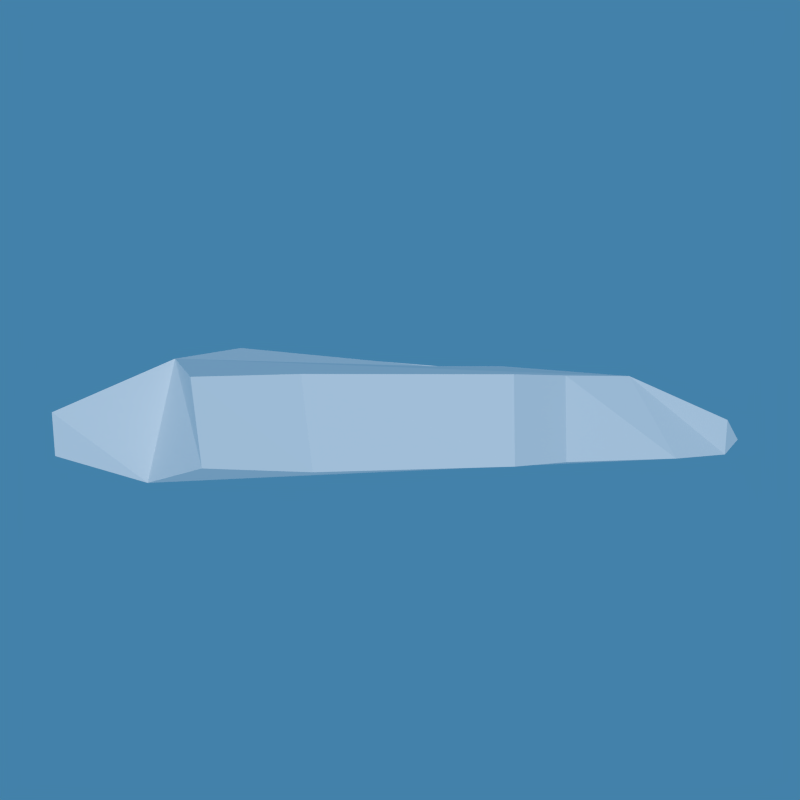 # Source: ship.blend  (saved by Blender 2.58.1; exported with 4.5.12 LTS)
import bpy
from mathutils import Matrix  # noqa: F401  (used for matrix-valued properties, if any)

bpy.ops.wm.read_factory_settings(use_empty=True)
scene = bpy.context.scene
scene.name = 'Scene'

# ---- collections
col_collection_1 = bpy.data.collections.new('Collection 1'); scene.collection.children.link(col_collection_1)

# ---- materials (node trees are filled in below, after node groups)
mat_material_001 = bpy.data.materials.new('Material.001')
mat_material_001.alpha_threshold = 0.0
mat_material_001.preview_render_type = 'FLAT'
mat_material_001.diffuse_color = (0.9667, 0.9667, 0.9667, 1.0)
mat_material_001.roughness = 0.5
mat_material_001.specular_intensity = 0.8142
mat_material_001.line_color = (0.0, 0.0, 0.0, 1.0)

# ---- material node trees

# ---- world
world_world = bpy.data.worlds.new('World'); scene.world = world_world
world_world.color = (0.05656, 0.2208, 0.4)
world_world.use_sun_shadow = False
world_world.sun_shadow_jitter_overblur = 0.0
world_world.cycles.sampling_method = 'MANUAL'
world_world.cycles.sample_map_resolution = 256

# ---- cameras
cam_camera = bpy.data.cameras.new('Camera')
cam_camera.passepartout_alpha = 0.2
cam_camera.clip_end = 100.0
cam_camera.lens = 35.0
cam_camera.ortho_scale = 7.314
cam_camera.show_passepartout = False
cam_camera.show_safe_areas = True
cam_camera.dof.focus_distance = 0.0
cam_camera.dof.aperture_fstop = 128.0

# ---- lights
light_spot = bpy.data.lights.new('Spot', 'SUN')
light_spot.transmission_factor = 0.0
light_spot.cutoff_distance = 30.0
light_spot.use_shadow = False
light_spot.angle = 1.571
light_spot.energy = 1.0
light_spot.shadow_buffer_clip_start = 1.001
light_spot.shadow_soft_size = 1.0
light_spot.shadow_cascade_max_distance = 1000.0
light_spot.cycles.use_multiple_importance_sampling = False

# ---- meshes
me_cube = bpy.data.meshes.new('Cube')
me_cube.from_pydata([(2.363, 0.7099, -0.367), (2.363, -0.7121, -0.367), (-2.243, -0.7361, -0.5417), (-2.241, 0.7346, -0.5417), (1.965, 0.7084, 0.3547), (1.965, -0.692, 0.3547), (-2.007, -0.6804, 0.5417), (-2.006, 0.6694, 0.5417), (2.955, 0.349, -0.04866), (2.952, -0.3667, -0.04866), (2.927, -0.3667, -0.3641), (2.928, 0.349, -0.3641), (-3.032, -0.826, 0.08304), (-3.042, 0.8261, 0.08304), (-3.087, 0.6706, -0.3061), (-3.079, -0.6705, -0.3061), (-2.647, 4.068e-05, 0.08304), (3.195, -0.009807, -0.2534), (-2.639, 4.075e-05, -0.3061), (1.344, -1.012, 0.3591), (-1.696, -1.326, 0.3689), (-1.611, -1.334, -0.3601), (1.347, -1.013, -0.3626), (1.965, 0.7084, 0.3547), (2.363, 0.7099, -0.367), (1.324, 1.077, -0.3626), (-1.615, 1.218, -0.3601), (1.321, 1.075, 0.3591), (-1.698, 1.213, 0.3689), (-1.611, -1.334, -0.3601), (1.347, -1.013, -0.3626), (1.344, -1.012, 0.3591), (-1.696, -1.326, 0.3689), (-1.696, -1.326, 0.3689), (1.344, -1.012, 0.3591), (-1.611, -1.334, -0.3601), (1.347, -1.013, -0.3626), (1.321, 1.075, 0.3591), (-1.698, 1.213, 0.3689), (-1.615, 1.218, -0.3601), (1.324, 1.077, -0.3626), (1.324, 1.077, -0.3626), (-1.615, 1.218, -0.3601), (1.321, 1.075, 0.3591), (-1.698, 1.213, 0.3689), (1.347, -1.013, -0.3626), (-1.611, -1.334, -0.3601), (1.344, -1.012, 0.3591), (-1.696, -1.326, 0.3689), (-0.7637, -1.715, 0.3752), (0.8598, -1.414, 0.3654), (-0.6789, -1.747, -0.3538), (0.8628, -1.416, -0.3563), (0.8389, 1.341, 0.3654), (-0.7344, 1.576, 0.3752), (-0.6514, 1.607, -0.3538), (0.8419, 1.343, -0.3563), (-2.007, -0.6804, 0.5417), (-2.006, 0.6694, 0.5417), (1.965, -0.692, 0.3547), (1.965, 0.7084, 0.3547), (0.23, -0.4346, 0.4641), (0.2251, 0.4758, 0.4641), (-1.508, 0.2987, 0.6511), (-1.509, -0.3, 0.6511), (0.9082, -0.2238, 0.4645), (0.9034, 0.2722, 0.4645), (1.965, 0.7084, 0.3547)], [], [(0, 1, 2, 3), (4, 5, 9, 8), (5, 1, 10, 9), (0, 4, 8, 11), (1, 0, 11, 10), (7, 3, 14, 13), (2, 6, 12, 15), (10, 11, 17), (11, 8, 17), (9, 10, 17), (8, 9, 17), (18, 3, 2), (15, 18, 2), (18, 14, 3), (5, 6, 20, 19), (6, 2, 21, 20), (1, 5, 19, 22), (2, 1, 22, 21), (7, 4, 23), (4, 0, 24, 23), (0, 3, 24), (24, 3, 26, 25), (23, 24, 25, 27), (3, 7, 28, 26), (7, 23, 27, 28), (21, 22, 30, 29), (22, 19, 31, 30), (20, 21, 29, 32), (19, 20, 32, 31), (31, 32, 33, 34), (32, 29, 35, 33), (30, 31, 34, 36), (29, 30, 36, 35), (28, 27, 37, 38), (26, 28, 38, 39), (27, 25, 40, 37), (25, 26, 39, 40), (40, 39, 42, 41), (37, 40, 41, 43), (39, 38, 44, 42), (38, 37, 43, 44), (35, 36, 45, 46), (36, 34, 47, 45), (33, 35, 46, 48), (34, 33, 48, 47), (47, 48, 49, 50), (48, 46, 51, 49), (45, 47, 50, 52), (46, 45, 52, 51), (52, 50, 49, 51), (44, 43, 53, 54), (42, 44, 54, 55), (43, 41, 56, 53), (41, 42, 55, 56), (53, 56, 55, 54), (7, 6, 57, 58), (6, 5, 59, 57), (4, 7, 58, 60), (5, 4, 60, 59), (60, 58, 63, 62), (57, 59, 61, 64), (58, 57, 64, 63), (62, 63, 64, 61), (62, 61, 65, 66), (5, 65, 61, 59), (60, 62, 66, 67), (5, 67, 66, 65), (12, 16, 15), (18, 15, 16), (16, 13, 14), (14, 18, 16), (16, 6, 7), (13, 16, 7), (16, 12, 6)])
_uv = me_cube.uv_layers.new(name='UVTex')
_uv.uv.foreach_set('vector', [0.8355, 0.7189, 0.8297, 0.7778, 0.639, 0.76, 0.645, 0.6991, 0.3513, 0.9876, 0.1058, 0.9876, 0.1653, 0.8031, 0.2891, 0.8027, 0.09095, 0.9788, 0.2847, 0.8025, 0.479, 0.8834, 0.4472, 0.9788, 0.05057, 0.9694, 0.02535, 0.9151, 0.101, 0.9465, 0.09926, 0.9694, 0.8297, 0.7778, 0.8355, 0.7189, 0.8574, 0.7362, 0.8544, 0.7658, 0.09723, 0.8379, 0.08647, 0.9151, 0.02535, 0.9054, 0.02655, 0.8758, 0.04659, 0.5266, 0.2174, 0.5266, 0.2174, 0.6974, 0.04659, 0.6974, 0.8544, 0.7658, 0.8574, 0.7362, 0.8678, 0.7522, 0.7622, 0.6341, 0.7754, 0.6664, 0.7227, 0.666, 0.6701, 0.6664, 0.6833, 0.6341, 0.7227, 0.666, 0.2891, 0.8027, 0.1653, 0.8031, 0.227, 0.7482, 0.6229, 0.7277, 0.645, 0.6991, 0.639, 0.76, 0.6032, 0.7546, 0.6229, 0.7277, 0.639, 0.76, 0.6229, 0.7277, 0.6085, 0.6974, 0.645, 0.6991, 0.4728, 0.8361, 0.3224, 0.8361, 0.3343, 0.807, 0.4485, 0.8194, 0.03, 0.9274, 0.03, 0.5638, 0.3351, 0.6558, 0.302, 0.894, 0.3396, 0.6216, 0.2385, 0.7136, 0.1232, 0.6665, 0.1693, 0.556, 0.639, 0.76, 0.8297, 0.7778, 0.7855, 0.7933, 0.6618, 0.7933, 0.0, 0.0, 1.0, 0.0, 1.0, 1.0, 0.0, 0.0, 1.0, 0.0, 1.0, 1.0, 0.0, 1.0, 0.0, 0.0, 1.0, 0.0, 1.0, 1.0, 0.7965, 0.8226, 0.6032, 0.8226, 0.6283, 0.7933, 0.7484, 0.8029, 0.152, 0.8635, 0.2055, 0.8379, 0.2039, 0.9188, 0.152, 0.9192, 0.08647, 0.9151, 0.09723, 0.8379, 0.152, 0.8528, 0.152, 0.9043, 0.1453, 0.5638, 0.4246, 0.5638, 0.3795, 0.5946, 0.1675, 0.6159, 0.0, 0.0, 1.0, 0.0, 1.0, 1.0, 0.0, 1.0, 0.0, 0.0, 1.0, 0.0, 1.0, 1.0, 0.0, 1.0, 0.0, 0.0, 1.0, 0.0, 1.0, 1.0, 0.0, 1.0, 0.0, 0.0, 1.0, 0.0, 1.0, 1.0, 0.0, 1.0, 0.0, 0.0, 1.0, 0.0, 1.0, 1.0, 0.0, 1.0, 0.0, 0.0, 1.0, 0.0, 1.0, 1.0, 0.0, 1.0, 0.0, 0.0, 1.0, 0.0, 1.0, 1.0, 0.0, 1.0, 0.0, 0.0, 1.0, 0.0, 1.0, 1.0, 0.0, 1.0, 0.0, 0.0, 1.0, 0.0, 1.0, 1.0, 0.0, 1.0, 0.0, 0.0, 1.0, 0.0, 1.0, 1.0, 0.0, 1.0, 0.0, 0.0, 1.0, 0.0, 1.0, 1.0, 0.0, 1.0, 0.0, 0.0, 1.0, 0.0, 1.0, 1.0, 0.0, 1.0, 0.0, 0.0, 1.0, 0.0, 1.0, 1.0, 0.0, 1.0, 0.0, 0.0, 1.0, 0.0, 1.0, 1.0, 0.0, 1.0, 0.0, 0.0, 1.0, 0.0, 1.0, 1.0, 0.0, 1.0, 0.0, 0.0, 1.0, 0.0, 1.0, 1.0, 0.0, 1.0, 0.0, 0.0, 1.0, 0.0, 1.0, 1.0, 0.0, 1.0, 0.0, 0.0, 1.0, 0.0, 1.0, 1.0, 0.0, 1.0, 0.0, 0.0, 1.0, 0.0, 1.0, 1.0, 0.0, 1.0, 0.0, 0.0, 1.0, 0.0, 1.0, 1.0, 0.0, 1.0, 0.438, 0.8543, 0.3224, 0.8543, 0.356, 0.8361, 0.4182, 0.8411, 0.2553, 0.6535, 0.267, 0.522, 0.4503, 0.5191, 0.437, 0.6506, 0.4664, 0.6809, 0.4664, 0.7955, 0.3664, 0.7967, 0.3664, 0.6821, 0.6032, 0.8226, 0.728, 0.8226, 0.706, 0.8372, 0.6402, 0.844, 0.355, 0.6671, 0.355, 0.7852, 0.08476, 0.7881, 0.09693, 0.6685, 0.1453, 0.6159, 0.3583, 0.6159, 0.322, 0.6413, 0.2104, 0.6475, 0.03035, 0.8374, 0.02535, 0.7852, 0.09888, 0.7858, 0.1045, 0.8379, 0.2575, 0.7864, 0.2578, 0.8379, 0.2128, 0.8377, 0.2124, 0.7862, 0.7271, 0.8641, 0.6032, 0.8641, 0.6419, 0.844, 0.7053, 0.8491, 0.2124, 0.7862, 0.2128, 0.8377, 0.1045, 0.8379, 0.09888, 0.7858, 0.0, 0.0, 1.0, 0.0, 1.0, 1.0, 0.0, 1.0, 0.0, 0.0, 1.0, 0.0, 1.0, 1.0, 0.0, 1.0, 0.0, 0.0, 1.0, 0.0, 1.0, 1.0, 0.0, 1.0, 0.0, 0.0, 1.0, 0.0, 1.0, 1.0, 0.0, 1.0, 0.8832, 0.6952, 0.5977, 0.6763, 0.5796, 0.6894, 0.9185, 0.6824, 0.5978, 0.5843, 0.8831, 0.5741, 0.9205, 0.5906, 0.5799, 0.5846, 0.5977, 0.6763, 0.5978, 0.5843, 0.5799, 0.5846, 0.5796, 0.6894, 0.5212, 0.2641, 0.06456, 0.2638, 0.06456, 0.1176, 0.5219, 0.1173, 0.5212, 0.2641, 0.5219, 0.1173, 0.5543, 0.1471, 0.5535, 0.2329, 0.844, 0.8031, 0.8985, 0.8213, 0.9207, 0.8134, 0.8402, 0.796, 0.8405, 0.8853, 0.9205, 0.8764, 0.8983, 0.8664, 0.844, 0.8781, 0.844, 0.8031, 0.844, 0.8781, 0.8983, 0.8664, 0.8985, 0.8213, 0.1058, 0.6958, 0.2484, 0.6696, 0.1306, 0.7482, 0.2484, 0.7336, 0.1306, 0.7482, 0.2484, 0.6696, 0.2484, 0.6696, 0.3916, 0.6958, 0.3669, 0.7482, 0.3669, 0.7482, 0.2484, 0.7336, 0.2484, 0.6696, 0.2484, 0.6696, 0.1464, 0.5385, 0.349, 0.5374, 0.3916, 0.6958, 0.2484, 0.6696, 0.349, 0.5374, 0.2484, 0.6696, 0.1058, 0.6958, 0.1464, 0.5385])
_ca = me_cube.color_attributes.new('Col', 'BYTE_COLOR', 'CORNER')
_ca.data.foreach_set('color', [1.0, 1.0, 1.0, 1.0, 1.0, 1.0, 1.0, 1.0, 1.0, 1.0, 1.0, 1.0, 1.0, 1.0, 1.0, 1.0, 1.0, 1.0, 1.0, 1.0, 1.0, 1.0, 1.0, 1.0, 1.0, 1.0, 1.0, 1.0, 1.0, 1.0, 1.0, 1.0, 1.0, 1.0, 1.0, 1.0, 1.0, 1.0, 1.0, 1.0, 1.0, 1.0, 1.0, 1.0, 1.0, 1.0, 1.0, 1.0, 1.0, 1.0, 1.0, 1.0, 1.0, 1.0, 1.0, 1.0, 1.0, 1.0, 1.0, 1.0, 1.0, 1.0, 1.0, 1.0, 1.0, 1.0, 1.0, 1.0, 1.0, 1.0, 1.0, 1.0, 1.0, 1.0, 1.0, 1.0, 1.0, 1.0, 1.0, 1.0, 1.0, 1.0, 1.0, 1.0, 1.0, 1.0, 1.0, 1.0, 1.0, 1.0, 1.0, 1.0, 1.0, 1.0, 1.0, 1.0, 1.0, 1.0, 1.0, 1.0, 1.0, 1.0, 1.0, 1.0, 1.0, 1.0, 1.0, 1.0, 1.0, 1.0, 1.0, 1.0, 1.0, 1.0, 1.0, 1.0, 1.0, 1.0, 1.0, 1.0, 1.0, 1.0, 1.0, 1.0, 1.0, 1.0, 1.0, 1.0, 1.0, 1.0, 1.0, 1.0, 1.0, 1.0, 1.0, 1.0, 1.0, 1.0, 1.0, 1.0, 1.0, 1.0, 1.0, 1.0, 1.0, 1.0, 1.0, 1.0, 1.0, 1.0, 1.0, 1.0, 1.0, 1.0, 1.0, 1.0, 1.0, 1.0, 1.0, 1.0, 1.0, 1.0, 1.0, 1.0, 1.0, 1.0, 1.0, 1.0, 1.0, 1.0, 1.0, 1.0, 1.0, 1.0, 1.0, 1.0, 1.0, 1.0, 1.0, 1.0, 1.0, 1.0, 1.0, 1.0, 1.0, 1.0, 1.0, 1.0, 1.0, 1.0, 1.0, 1.0, 1.0, 1.0, 1.0, 1.0, 1.0, 1.0, 1.0, 1.0, 1.0, 1.0, 1.0, 1.0, 1.0, 1.0, 1.0, 1.0, 1.0, 1.0, 1.0, 1.0, 1.0, 1.0, 1.0, 1.0, 1.0, 1.0, 1.0, 1.0, 1.0, 1.0, 1.0, 1.0, 1.0, 1.0, 1.0, 1.0, 1.0, 1.0, 1.0, 1.0, 1.0, 1.0, 1.0, 1.0, 1.0, 1.0, 1.0, 1.0, 1.0, 1.0, 1.0, 1.0, 1.0, 1.0, 1.0, 1.0, 1.0, 1.0, 1.0, 1.0, 1.0, 1.0, 1.0, 1.0, 1.0, 1.0, 1.0, 1.0, 1.0, 1.0, 1.0, 1.0, 1.0, 1.0, 1.0, 1.0, 1.0, 1.0, 1.0, 1.0, 1.0, 1.0, 1.0, 1.0, 1.0, 1.0, 1.0, 1.0, 1.0, 1.0, 1.0, 1.0, 1.0, 1.0, 1.0, 1.0, 1.0, 1.0, 1.0, 1.0, 1.0, 1.0, 1.0, 1.0, 1.0, 1.0, 1.0, 1.0, 1.0, 1.0, 1.0, 1.0, 1.0, 1.0, 1.0, 1.0, 1.0, 1.0, 1.0, 1.0, 1.0, 1.0, 1.0, 1.0, 1.0, 1.0, 1.0, 1.0, 1.0, 1.0, 1.0, 1.0, 1.0, 1.0, 1.0, 1.0, 1.0, 1.0, 1.0, 1.0, 1.0, 1.0, 1.0, 1.0, 1.0, 1.0, 1.0, 1.0, 1.0, 1.0, 1.0, 1.0, 1.0, 1.0, 1.0, 1.0, 1.0, 1.0, 1.0, 1.0, 1.0, 1.0, 1.0, 1.0, 1.0, 1.0, 1.0, 1.0, 1.0, 1.0, 1.0, 1.0, 1.0, 1.0, 1.0, 1.0, 1.0, 1.0, 1.0, 1.0, 1.0, 1.0, 1.0, 1.0, 1.0, 1.0, 1.0, 1.0, 1.0, 1.0, 1.0, 1.0, 1.0, 1.0, 1.0, 1.0, 1.0, 1.0, 1.0, 1.0, 1.0, 1.0, 1.0, 1.0, 1.0, 1.0, 1.0, 1.0, 1.0, 1.0, 1.0, 1.0, 1.0, 1.0, 1.0, 1.0, 1.0, 1.0, 1.0, 1.0, 1.0, 1.0, 1.0, 1.0, 1.0, 1.0, 1.0, 1.0, 1.0, 1.0, 1.0, 1.0, 1.0, 1.0, 1.0, 1.0, 1.0, 1.0, 1.0, 1.0, 1.0, 1.0, 1.0, 1.0, 1.0, 1.0, 1.0, 1.0, 1.0, 1.0, 1.0, 1.0, 1.0, 1.0, 1.0, 1.0, 1.0, 1.0, 1.0, 1.0, 1.0, 1.0, 1.0, 1.0, 1.0, 1.0, 1.0, 1.0, 1.0, 1.0, 1.0, 1.0, 1.0, 1.0, 1.0, 1.0, 1.0, 1.0, 1.0, 1.0, 1.0, 1.0, 1.0, 1.0, 1.0, 1.0, 1.0, 1.0, 1.0, 1.0, 1.0, 1.0, 1.0, 1.0, 1.0, 1.0, 1.0, 1.0, 1.0, 1.0, 1.0, 1.0, 1.0, 1.0, 1.0, 1.0, 1.0, 1.0, 1.0, 1.0, 1.0, 1.0, 1.0, 1.0, 1.0, 1.0, 1.0, 1.0, 1.0, 1.0, 1.0, 1.0, 1.0, 1.0, 1.0, 1.0, 1.0, 1.0, 1.0, 1.0, 1.0, 1.0, 1.0, 1.0, 1.0, 1.0, 1.0, 1.0, 1.0, 1.0, 1.0, 1.0, 1.0, 1.0, 1.0, 1.0, 1.0, 1.0, 1.0, 1.0, 1.0, 1.0, 1.0, 1.0, 1.0, 1.0, 1.0, 1.0, 1.0, 1.0, 1.0, 1.0, 1.0, 1.0, 1.0, 1.0, 1.0, 1.0, 1.0, 1.0, 1.0, 1.0, 1.0, 1.0, 1.0, 1.0, 1.0, 1.0, 1.0, 1.0, 1.0, 1.0, 1.0, 1.0, 1.0, 1.0, 1.0, 1.0, 1.0, 1.0, 1.0, 1.0, 1.0, 1.0, 1.0, 1.0, 1.0, 1.0, 1.0, 1.0, 1.0, 1.0, 1.0, 1.0, 1.0, 1.0, 1.0, 1.0, 1.0, 1.0, 1.0, 1.0, 1.0, 1.0, 1.0, 1.0, 1.0, 1.0, 1.0, 1.0, 1.0, 1.0, 1.0, 1.0, 1.0, 1.0, 1.0, 1.0, 1.0, 1.0, 1.0, 1.0, 1.0, 1.0, 1.0, 1.0, 1.0, 1.0, 1.0, 1.0, 1.0, 1.0, 1.0, 1.0, 1.0, 1.0, 1.0, 1.0, 1.0, 1.0, 1.0, 1.0, 1.0, 1.0, 1.0, 1.0, 1.0, 1.0, 1.0, 1.0, 1.0, 1.0, 1.0, 1.0, 1.0, 1.0, 1.0, 1.0, 1.0, 1.0, 1.0, 1.0, 1.0, 1.0, 1.0, 1.0, 1.0, 1.0, 1.0, 1.0, 1.0, 1.0, 1.0, 1.0, 1.0, 1.0, 1.0, 1.0, 1.0, 1.0, 1.0, 1.0, 1.0, 1.0, 1.0, 1.0, 1.0, 1.0, 1.0, 1.0, 1.0, 1.0, 1.0, 1.0, 1.0, 1.0, 1.0, 1.0, 1.0, 1.0, 1.0, 1.0, 1.0, 1.0, 1.0, 1.0, 1.0, 1.0, 1.0, 1.0, 1.0, 1.0, 1.0, 1.0, 1.0, 1.0, 1.0, 1.0, 1.0, 1.0, 1.0, 1.0, 1.0, 1.0, 1.0, 1.0, 1.0, 1.0, 1.0, 1.0, 1.0, 1.0, 1.0, 1.0, 1.0, 1.0, 1.0, 1.0, 1.0, 1.0, 1.0, 1.0, 1.0, 1.0, 1.0, 1.0, 1.0, 1.0, 1.0, 1.0, 1.0, 1.0, 1.0, 1.0, 1.0, 1.0, 1.0, 1.0, 1.0, 1.0, 1.0, 1.0, 1.0, 1.0, 1.0, 1.0, 1.0, 1.0, 1.0, 1.0, 1.0, 1.0, 1.0, 1.0, 1.0, 1.0, 1.0, 1.0, 1.0, 1.0, 1.0, 1.0, 1.0, 1.0, 1.0, 1.0, 1.0, 1.0, 1.0, 1.0, 1.0, 1.0, 1.0, 1.0, 1.0, 1.0, 1.0, 1.0, 1.0, 1.0, 1.0, 1.0, 1.0, 1.0, 1.0, 1.0, 1.0, 1.0, 1.0, 1.0, 1.0, 1.0, 1.0, 1.0, 1.0, 1.0, 1.0, 1.0, 1.0, 1.0, 1.0, 1.0, 1.0, 1.0, 1.0, 1.0, 1.0, 1.0, 1.0, 1.0, 1.0, 1.0, 1.0, 1.0, 1.0, 1.0, 1.0, 1.0, 1.0, 1.0, 1.0, 1.0, 1.0, 1.0, 1.0, 1.0, 1.0, 1.0, 1.0, 1.0, 1.0, 1.0, 1.0, 1.0, 1.0, 1.0, 1.0, 1.0, 1.0, 1.0, 1.0, 1.0, 1.0, 1.0, 1.0, 1.0, 1.0, 1.0, 1.0, 1.0, 1.0, 1.0, 1.0, 1.0, 1.0, 1.0, 1.0, 1.0, 1.0, 1.0, 1.0, 1.0, 1.0, 1.0, 1.0, 1.0, 1.0, 1.0, 1.0, 1.0, 1.0, 1.0, 1.0, 1.0, 1.0, 1.0, 1.0, 1.0, 1.0, 1.0, 1.0, 1.0, 1.0, 1.0, 1.0, 1.0, 1.0, 1.0, 1.0, 1.0, 1.0, 1.0, 1.0, 1.0, 1.0, 1.0, 1.0, 1.0, 1.0, 1.0, 1.0, 1.0, 1.0, 1.0, 1.0, 1.0, 1.0, 1.0, 1.0, 1.0, 1.0, 1.0, 1.0, 1.0, 1.0, 1.0, 1.0, 1.0, 1.0, 1.0, 1.0, 1.0, 1.0, 1.0, 1.0, 1.0, 1.0, 1.0, 1.0, 1.0, 1.0, 1.0, 1.0, 1.0, 1.0, 1.0, 1.0, 1.0, 1.0, 1.0, 1.0, 1.0, 1.0, 1.0, 1.0, 1.0, 1.0, 1.0, 1.0, 1.0, 1.0, 1.0, 1.0, 1.0, 1.0, 1.0, 1.0, 1.0, 1.0, 1.0, 1.0, 1.0, 1.0, 1.0, 1.0, 1.0, 1.0, 1.0, 1.0, 1.0, 1.0, 1.0, 1.0, 1.0, 1.0, 1.0, 1.0, 1.0, 1.0, 1.0, 1.0, 1.0, 1.0, 1.0, 1.0, 1.0, 1.0, 1.0, 1.0, 1.0, 1.0, 1.0, 1.0, 1.0, 1.0, 1.0, 1.0, 1.0, 1.0, 1.0, 1.0, 1.0, 1.0, 1.0, 1.0, 1.0, 1.0, 1.0, 1.0, 1.0, 1.0, 1.0, 1.0, 1.0, 1.0, 1.0, 1.0, 1.0, 1.0, 1.0, 1.0, 1.0, 1.0, 1.0, 1.0, 1.0, 1.0, 1.0, 1.0, 1.0, 1.0, 1.0, 1.0, 1.0, 1.0, 1.0, 1.0, 1.0, 1.0, 1.0, 1.0, 1.0, 1.0, 1.0, 1.0, 1.0, 1.0, 1.0, 1.0, 1.0, 1.0, 1.0, 1.0, 1.0, 1.0, 1.0, 1.0, 1.0, 1.0, 1.0, 1.0, 1.0, 1.0, 1.0, 1.0, 1.0, 1.0, 1.0, 1.0, 1.0, 1.0, 1.0, 1.0, 1.0, 1.0, 1.0, 1.0, 1.0, 1.0, 1.0, 1.0, 1.0, 1.0, 1.0, 1.0, 1.0, 1.0, 1.0, 1.0, 1.0, 1.0, 1.0, 1.0, 1.0, 1.0, 1.0, 1.0, 1.0])
me_cube.materials.append(mat_material_001)
me_cube.use_remesh_preserve_volume = False
me_cube.use_remesh_preserve_attributes = False
me_cube.use_mirror_vertex_groups = False
me_cube.update()

# ---- objects
ob_cube = bpy.data.objects.new('Cube', me_cube)
ob_lamp = bpy.data.objects.new('Lamp', light_spot)
ob_camera = bpy.data.objects.new('Camera', cam_camera)

# ---- transforms, parenting, visibility, modifiers, constraints
ob_cube.location = (0.0, -4.028e-05, 0.0)
ob_cube.lock_rotations_4d = False
ob_cube.empty_display_type = 'ARROWS'
ob_cube.color = (0.0, 0.0, 0.0, 1.0)
ob_cube.lineart.crease_threshold = 0.0
ob_lamp.location = (0.03591, -9.966, 0.0)
ob_lamp.rotation_euler = (1.571, 0.0, 0.0)
ob_lamp.lock_rotations_4d = False
ob_lamp.empty_display_type = 'ARROWS'
ob_lamp.color = (0.0, 0.0, 0.0, 0.0)
ob_lamp.lineart.crease_threshold = 0.0
ob_camera.location = (0.01515, -7.493, 0.2496)
ob_camera.rotation_euler = (1.558, 0.008391, 0.007505)
ob_camera.lock_rotations_4d = False
ob_camera.empty_display_type = 'ARROWS'
ob_camera.color = (0.0, 0.0, 0.0, 0.0)
ob_camera.display_type = 'WIRE'
ob_camera.lineart.crease_threshold = 0.0

# ---- collection membership
col_collection_1.objects.link(ob_cube)
col_collection_1.objects.link(ob_lamp)
col_collection_1.objects.link(ob_camera)

# ---- scene / render settings (as saved in the file)
scene.camera = ob_camera
scene.frame_start = 0; scene.frame_end = 35; scene.frame_set(0)
scene.render.engine = 'BLENDER_EEVEE_NEXT'
scene.render.image_settings.compression = 90
scene.render.resolution_x = 640
scene.render.resolution_y = 640
scene.render.resolution_percentage = 10
scene.render.pixel_aspect_x = 100.0
scene.render.pixel_aspect_y = 100.0
scene.render.fps = 30
scene.render.dither_intensity = 0.0
scene.render.film_transparent = True
scene.render.use_compositing = False
scene.render.use_sequencer = False
scene.render.bake_margin = 2
scene.render.bake_bias = 0.0
scene.render.use_stamp_time = False
scene.render.use_stamp_date = False
scene.render.use_stamp_frame = False
scene.render.use_stamp_camera = False
scene.render.use_stamp_scene = False
scene.render.use_stamp_filename = False
scene.render.use_stamp_render_time = False
scene.render.stamp_font_size = 0
scene.cycles.use_denoising = False
scene.cycles.samples = 10
scene.cycles.sampling_pattern = 'TABULATED_SOBOL'
scene.cycles.light_sampling_threshold = 0.0
scene.cycles.use_adaptive_sampling = False
scene.cycles.use_light_tree = False
scene.cycles.blur_glossy = 0.0
scene.cycles.volume_bounces = 1
scene.cycles.pixel_filter_type = 'GAUSSIAN'
scene.cycles.sample_clamp_indirect = 0.0
scene.view_settings.view_transform = 'Standard'
bpy.context.view_layer.update()
